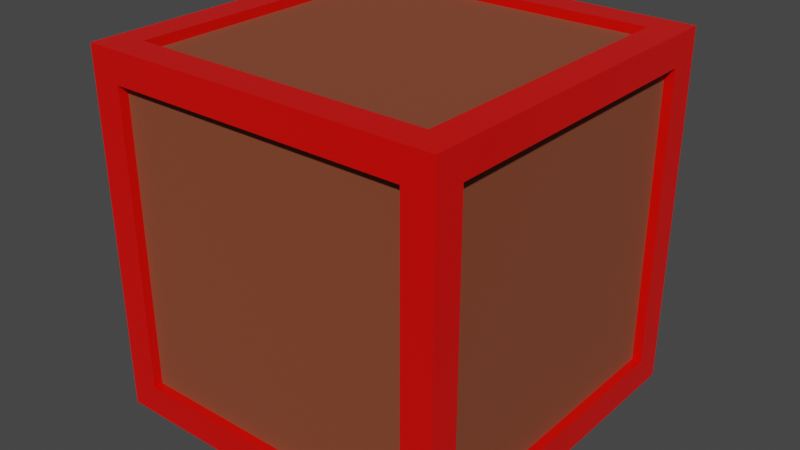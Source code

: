 # Source: assorted_toys.blend  (saved by Blender 3.1.7; exported with 4.5.12 LTS)
import bpy
from mathutils import Matrix  # noqa: F401  (used for matrix-valued properties, if any)

bpy.ops.wm.read_factory_settings(use_empty=True)
scene = bpy.context.scene
scene.name = 'Scene'

# ---- collections
col_collection = bpy.data.collections.new('Collection'); scene.collection.children.link(col_collection)

# ---- materials (node trees are filled in below, after node groups)
mat_woodblock = bpy.data.materials.new('WoodBlock')
mat_woodblock.use_transparent_shadow = False
mat_woodblocktrim = bpy.data.materials.new('WoodBlockTrim')
mat_woodblocktrim.use_transparent_shadow = False

# ---- material node trees
mat_woodblock.use_nodes = True; mat_woodblock.node_tree.nodes.clear()
_N = mat_woodblock.node_tree.nodes; _L = mat_woodblock.node_tree.links
n0 = _N.new('ShaderNodeBsdfPrincipled'); n0.name = 'Principled BSDF'; n0.location = (10, 300)
n0.distribution = 'GGX'
n0.subsurface_method = 'RANDOM_WALK_SKIN'
n0.inputs[0].default_value = (0.2318, 0.05513, 0.02089, 1.0)
n0.inputs[2].default_value = 1.0
n0.inputs[3].default_value = 1.45
n0.inputs[27].default_value = (0.0, 0.0, 0.0, 1.0)
n0.inputs[28].default_value = 1.0
n1 = _N.new('ShaderNodeOutputMaterial'); n1.name = 'Material Output'; n1.location = (300, 300)
_L.new(n0.outputs[0], n1.inputs[0])
n1.is_active_output = True
mat_woodblocktrim.use_nodes = True; mat_woodblocktrim.node_tree.nodes.clear()
_N = mat_woodblocktrim.node_tree.nodes; _L = mat_woodblocktrim.node_tree.links
n0 = _N.new('ShaderNodeBsdfPrincipled'); n0.name = 'Principled BSDF'; n0.location = (10, 300)
n0.distribution = 'GGX'
n0.subsurface_method = 'RANDOM_WALK_SKIN'
n0.inputs[0].default_value = (0.8, 0.001961, 0.0, 1.0)
n0.inputs[2].default_value = 0.2523
n0.inputs[3].default_value = 1.45
n0.inputs[27].default_value = (0.0, 0.0, 0.0, 1.0)
n0.inputs[28].default_value = 1.0
n1 = _N.new('ShaderNodeOutputMaterial'); n1.name = 'Material Output'; n1.location = (300, 300)
_L.new(n0.outputs[0], n1.inputs[0])
n1.is_active_output = True

# ---- world
world_world = bpy.data.worlds.new('World'); scene.world = world_world
world_world.use_nodes = True; world_world.node_tree.nodes.clear()
_N = world_world.node_tree.nodes; _L = world_world.node_tree.links
n0 = _N.new('ShaderNodeOutputWorld'); n0.name = 'World Output'; n0.location = (300, 300)
n1 = _N.new('ShaderNodeBackground'); n1.name = 'Background'; n1.location = (10, 300)
n1.inputs[0].default_value = (0.05088, 0.05088, 0.05088, 1.0)
_L.new(n1.outputs[0], n0.inputs[0])
n0.is_active_output = True
world_world.color = (0.05088, 0.05088, 0.05088)
world_world.use_sun_shadow = False
world_world.sun_shadow_jitter_overblur = 0.0

# ---- meshes
me_cube_001 = bpy.data.meshes.new('Cube.001')
me_cube_001.from_pydata([(-1.0, -1.0, -1.0), (-1.0, -1.0, 1.0), (-1.0, 1.0, -1.0), (-1.0, 1.0, 1.0), (1.0, -1.0, -1.0), (1.0, -1.0, 1.0), (1.0, 1.0, -1.0), (1.0, 1.0, 1.0), (-1.0, -0.8323, -0.8323), (-1.0, -0.8323, 0.8323), (-1.0, 0.8323, 0.8323), (-1.0, 0.8323, -0.8323), (-0.8323, 1.0, -0.8323), (-0.8323, 1.0, 0.8323), (0.8323, 1.0, 0.8323), (0.8323, 1.0, -0.8323), (1.0, 0.8323, -0.8323), (1.0, 0.8323, 0.8323), (1.0, -0.8323, 0.8323), (1.0, -0.8323, -0.8323), (0.8323, -1.0, -0.8323), (0.8323, -1.0, 0.8323), (-0.8323, -1.0, 0.8323), (-0.8323, -1.0, -0.8323), (-0.8323, 0.8323, -1.0), (0.8323, 0.8323, -1.0), (0.8323, -0.8323, -1.0), (-0.8323, -0.8323, -1.0), (0.8323, 0.8323, 1.0), (-0.8323, 0.8323, 1.0), (-0.8323, -0.8323, 1.0), (0.8323, -0.8323, 1.0), (-0.9474, -0.8323, -0.8323), (-0.9474, -0.8323, 0.8323), (-0.9474, 0.8323, -0.8323), (-0.9474, 0.8323, 0.8323), (-0.8323, 0.9474, 0.8323), (-0.8323, 0.9474, -0.8323), (0.8323, 0.9474, -0.8323), (0.8323, 0.9474, 0.8323), (0.9474, 0.8323, 0.8323), (0.9474, 0.8323, -0.8323), (0.9474, -0.8323, -0.8323), (0.9474, -0.8323, 0.8323), (0.8323, -0.9474, 0.8323), (0.8323, -0.9474, -0.8323), (-0.8323, -0.9474, -0.8323), (-0.8323, -0.9474, 0.8323), (0.8323, 0.8323, -0.9474), (-0.8323, 0.8323, -0.9474), (-0.8323, -0.8323, -0.9474), (0.8323, -0.8323, -0.9474), (-0.8323, 0.8323, 0.9474), (0.8323, 0.8323, 0.9474), (0.8323, -0.8323, 0.9474), (-0.8323, -0.8323, 0.9474)], [], [(20, 21, 44, 45), (15, 12, 37, 38), (16, 17, 40, 41), (11, 8, 32, 34), (12, 13, 36, 37), (8, 9, 33, 32), (0, 1, 9, 8), (1, 3, 10, 9), (3, 2, 11, 10), (2, 0, 8, 11), (2, 3, 13, 12), (3, 7, 14, 13), (7, 6, 15, 14), (6, 2, 12, 15), (6, 7, 17, 16), (7, 5, 18, 17), (5, 4, 19, 18), (4, 6, 16, 19), (4, 5, 21, 20), (5, 1, 22, 21), (1, 0, 23, 22), (0, 4, 20, 23), (2, 6, 25, 24), (6, 4, 26, 25), (4, 0, 27, 26), (0, 2, 24, 27), (7, 3, 29, 28), (3, 1, 30, 29), (1, 5, 31, 30), (5, 7, 28, 31), (32, 33, 35, 34), (37, 36, 39, 38), (41, 40, 43, 42), (45, 44, 47, 46), (49, 48, 51, 50), (53, 52, 55, 54), (9, 10, 35, 33), (19, 16, 41, 42), (24, 25, 48, 49), (13, 14, 39, 36), (23, 20, 45, 46), (28, 29, 52, 53), (10, 11, 34, 35), (17, 18, 43, 40), (27, 24, 49, 50), (14, 15, 38, 39), (21, 22, 47, 44), (31, 28, 53, 54), (18, 19, 42, 43), (25, 26, 51, 48), (22, 23, 46, 47), (29, 30, 55, 52), (26, 27, 50, 51), (30, 31, 54, 55)])
me_cube_001.polygons.foreach_set('material_index', [1, 1, 1, 1, 1, 1, 1, 1, 1, 1, 1, 1, 1, 1, 1, 1, 1, 1, 1, 1, 1, 1, 1, 1, 1, 1, 1, 1, 1, 1, 0, 0, 0, 0, 0, 0, 1, 1, 1, 1, 1, 1, 1, 1, 1, 1, 1, 1, 1, 1, 1, 1, 1, 1])
_uv = me_cube_001.uv_layers.new(name='UVMap')
_uv.uv.foreach_set('vector', [0.396, 0.771, 0.604, 0.771, 0.604, 0.771, 0.396, 0.771, 0.396, 0.479, 0.396, 0.271, 0.396, 0.271, 0.396, 0.479, 0.396, 0.521, 0.604, 0.521, 0.604, 0.521, 0.396, 0.521, 0.396, 0.229, 0.396, 0.02096, 0.396, 0.02096, 0.396, 0.229, 0.396, 0.271, 0.604, 0.271, 0.604, 0.271, 0.396, 0.271, 0.396, 0.02096, 0.604, 0.02096, 0.604, 0.02096, 0.396, 0.02096, 0.375, 0.0, 0.625, 0.0, 0.604, 0.02096, 0.396, 0.02096, 0.625, 0.0, 0.625, 0.25, 0.604, 0.229, 0.604, 0.02096, 0.625, 0.25, 0.375, 0.25, 0.396, 0.229, 0.604, 0.229, 0.375, 0.25, 0.375, 0.0, 0.396, 0.02096, 0.396, 0.229, 0.375, 0.25, 0.625, 0.25, 0.604, 0.271, 0.396, 0.271, 0.625, 0.25, 0.625, 0.5, 0.604, 0.479, 0.604, 0.271, 0.625, 0.5, 0.375, 0.5, 0.396, 0.479, 0.604, 0.479, 0.375, 0.5, 0.375, 0.25, 0.396, 0.271, 0.396, 0.479, 0.375, 0.5, 0.625, 0.5, 0.604, 0.521, 0.396, 0.521, 0.625, 0.5, 0.625, 0.75, 0.604, 0.729, 0.604, 0.521, 0.625, 0.75, 0.375, 0.75, 0.396, 0.729, 0.604, 0.729, 0.375, 0.75, 0.375, 0.5, 0.396, 0.521, 0.396, 0.729, 0.375, 0.75, 0.625, 0.75, 0.604, 0.771, 0.396, 0.771, 0.625, 0.75, 0.625, 1.0, 0.604, 0.979, 0.604, 0.771, 0.625, 1.0, 0.375, 1.0, 0.396, 0.979, 0.604, 0.979, 0.375, 1.0, 0.375, 0.75, 0.396, 0.771, 0.396, 0.979, 0.125, 0.5, 0.375, 0.5, 0.354, 0.521, 0.146, 0.521, 0.375, 0.5, 0.375, 0.75, 0.354, 0.729, 0.354, 0.521, 0.375, 0.75, 0.125, 0.75, 0.146, 0.729, 0.354, 0.729, 0.125, 0.75, 0.125, 0.5, 0.146, 0.521, 0.146, 0.729, 0.625, 0.5, 0.875, 0.5, 0.854, 0.521, 0.646, 0.521, 0.875, 0.5, 0.875, 0.75, 0.854, 0.729, 0.854, 0.521, 0.875, 0.75, 0.625, 0.75, 0.646, 0.729, 0.854, 0.729, 0.625, 0.75, 0.625, 0.5, 0.646, 0.521, 0.646, 0.729, 0.396, 0.02096, 0.604, 0.02096, 0.604, 0.229, 0.396, 0.229, 0.396, 0.271, 0.604, 0.271, 0.604, 0.479, 0.396, 0.479, 0.396, 0.521, 0.604, 0.521, 0.604, 0.729, 0.396, 0.729, 0.396, 0.771, 0.604, 0.771, 0.604, 0.979, 0.396, 0.979, 0.146, 0.521, 0.354, 0.521, 0.354, 0.729, 0.146, 0.729, 0.646, 0.521, 0.854, 0.521, 0.854, 0.729, 0.646, 0.729, 0.604, 0.02096, 0.604, 0.229, 0.604, 0.229, 0.604, 0.02096, 0.396, 0.729, 0.396, 0.521, 0.396, 0.521, 0.396, 0.729, 0.146, 0.521, 0.354, 0.521, 0.354, 0.521, 0.146, 0.521, 0.604, 0.271, 0.604, 0.479, 0.604, 0.479, 0.604, 0.271, 0.396, 0.979, 0.396, 0.771, 0.396, 0.771, 0.396, 0.979, 0.646, 0.521, 0.854, 0.521, 0.854, 0.521, 0.646, 0.521, 0.604, 0.229, 0.396, 0.229, 0.396, 0.229, 0.604, 0.229, 0.604, 0.521, 0.604, 0.729, 0.604, 0.729, 0.604, 0.521, 0.146, 0.729, 0.146, 0.521, 0.146, 0.521, 0.146, 0.729, 0.604, 0.479, 0.396, 0.479, 0.396, 0.479, 0.604, 0.479, 0.604, 0.771, 0.604, 0.979, 0.604, 0.979, 0.604, 0.771, 0.646, 0.729, 0.646, 0.521, 0.646, 0.521, 0.646, 0.729, 0.604, 0.729, 0.396, 0.729, 0.396, 0.729, 0.604, 0.729, 0.354, 0.521, 0.354, 0.729, 0.354, 0.729, 0.354, 0.521, 0.604, 0.979, 0.396, 0.979, 0.396, 0.979, 0.604, 0.979, 0.854, 0.521, 0.854, 0.729, 0.854, 0.729, 0.854, 0.521, 0.354, 0.729, 0.146, 0.729, 0.146, 0.729, 0.354, 0.729, 0.854, 0.729, 0.646, 0.729, 0.646, 0.729, 0.854, 0.729])
me_cube_001.materials.append(mat_woodblock)
me_cube_001.materials.append(mat_woodblocktrim)
me_cube_001.use_remesh_fix_poles = True
me_cube_001.use_remesh_preserve_attributes = False
me_cube_001.update()

# ---- objects
ob_woodenblock = bpy.data.objects.new('WoodenBlock', me_cube_001)

# ---- transforms, parenting, visibility, modifiers, constraints
ob_woodenblock.location = (0.0, 0.0, 0.0)
ob_woodenblock.scale = (0.19, 0.19, 0.19)

# ---- collection membership
col_collection.objects.link(ob_woodenblock)

# ---- scene / render settings (as saved in the file)
scene.frame_start = 1; scene.frame_end = 250; scene.frame_set(1)
scene.render.engine = 'BLENDER_EEVEE_NEXT'
scene.cycles.sampling_pattern = 'TABULATED_SOBOL'
scene.cycles.use_light_tree = False
scene.view_settings.view_transform = 'Filmic'
bpy.context.view_layer.update()

# ---- added for rendering (the .blend has no active camera and no usable light): camera, sun
cam_auto = bpy.data.cameras.new('AutoCamera')
cam_auto.lens = 50.0
cam_auto.sensor_width = 36.0
cam_auto.clip_end = 1000.0
ob_auto_camera = bpy.data.objects.new('AutoCamera', cam_auto)
scene.collection.objects.link(ob_auto_camera)
ob_auto_camera.location = (0.608964, -0.730756, 0.487171)
ob_auto_camera.rotation_euler = (1.09748, -7.21219e-08, 0.694738)
scene.camera = ob_auto_camera
light_auto_sun = bpy.data.lights.new('AutoSun', 'SUN')
light_auto_sun.energy = 3.0
light_auto_sun.angle = 0.0523599
ob_auto_sun = bpy.data.objects.new('AutoSun', light_auto_sun)
scene.collection.objects.link(ob_auto_sun)
ob_auto_sun.rotation_euler = (0.872665, 0.174533, 0.523599)
bpy.context.view_layer.update()
